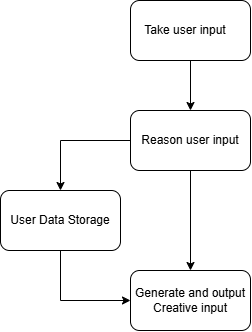

The diagram above was exported from draw.io. Its source (the exported page's mxGraphModel, read from the mxfile embedded in the PNG):
<mxGraphModel dx="1406" dy="746" grid="1" gridSize="10" guides="1" tooltips="1" connect="1" arrows="1" fold="1" page="1" pageScale="1" pageWidth="850" pageHeight="1100" math="0" shadow="0">
  <root>
    <mxCell id="0" />
    <mxCell id="1" parent="0" />
    <mxCell id="cJhjLaNDbjaEVEoKSA0G-1" edge="1" parent="1" source="cJhjLaNDbjaEVEoKSA0G-2" style="edgeStyle=orthogonalEdgeStyle;rounded=0;orthogonalLoop=1;jettySize=auto;html=1;exitX=0.5;exitY=1;exitDx=0;exitDy=0;entryX=0.5;entryY=0;entryDx=0;entryDy=0;" target="cJhjLaNDbjaEVEoKSA0G-5">
      <mxGeometry relative="1" as="geometry" />
    </mxCell>
    <mxCell id="cJhjLaNDbjaEVEoKSA0G-2" parent="1" style="rounded=1;whiteSpace=wrap;html=1;" value="" vertex="1">
      <mxGeometry height="60" width="120" x="410" y="180" as="geometry" />
    </mxCell>
    <mxCell id="cJhjLaNDbjaEVEoKSA0G-3" edge="1" parent="1" source="cJhjLaNDbjaEVEoKSA0G-5" style="edgeStyle=orthogonalEdgeStyle;rounded=0;orthogonalLoop=1;jettySize=auto;html=1;exitX=0;exitY=0.5;exitDx=0;exitDy=0;entryX=0.5;entryY=0;entryDx=0;entryDy=0;" target="cJhjLaNDbjaEVEoKSA0G-6">
      <mxGeometry relative="1" as="geometry" />
    </mxCell>
    <mxCell id="cJhjLaNDbjaEVEoKSA0G-4" edge="1" parent="1" source="cJhjLaNDbjaEVEoKSA0G-5" style="edgeStyle=orthogonalEdgeStyle;rounded=0;orthogonalLoop=1;jettySize=auto;html=1;exitX=0.5;exitY=1;exitDx=0;exitDy=0;entryX=0.5;entryY=0;entryDx=0;entryDy=0;" target="cJhjLaNDbjaEVEoKSA0G-7">
      <mxGeometry relative="1" as="geometry" />
    </mxCell>
    <mxCell id="cJhjLaNDbjaEVEoKSA0G-5" parent="1" style="rounded=1;whiteSpace=wrap;html=1;" value="Reason user input" vertex="1">
      <mxGeometry height="60" width="120" x="410" y="290" as="geometry" />
    </mxCell>
    <mxCell id="cJhjLaNDbjaEVEoKSA0G-6" parent="1" style="rounded=1;whiteSpace=wrap;html=1;" value="" vertex="1">
      <mxGeometry height="60" width="120" x="280" y="370" as="geometry" />
    </mxCell>
    <mxCell id="cJhjLaNDbjaEVEoKSA0G-7" parent="1" style="rounded=1;whiteSpace=wrap;html=1;" value="Generate and output&lt;div&gt;Creative input&lt;/div&gt;" vertex="1">
      <mxGeometry height="60" width="120" x="410" y="450" as="geometry" />
    </mxCell>
    <mxCell id="cJhjLaNDbjaEVEoKSA0G-8" parent="1" style="text;html=1;whiteSpace=wrap;strokeColor=none;fillColor=none;align=center;verticalAlign=middle;rounded=0;" value="Take user input" vertex="1">
      <mxGeometry height="60" width="120" x="405" y="180" as="geometry" />
    </mxCell>
    <mxCell id="cJhjLaNDbjaEVEoKSA0G-9" edge="1" parent="1" source="cJhjLaNDbjaEVEoKSA0G-10" style="edgeStyle=orthogonalEdgeStyle;rounded=0;orthogonalLoop=1;jettySize=auto;html=1;exitX=0.5;exitY=1;exitDx=0;exitDy=0;entryX=0;entryY=0.5;entryDx=0;entryDy=0;" target="cJhjLaNDbjaEVEoKSA0G-7">
      <mxGeometry relative="1" as="geometry" />
    </mxCell>
    <mxCell id="cJhjLaNDbjaEVEoKSA0G-10" parent="1" style="text;html=1;whiteSpace=wrap;strokeColor=none;fillColor=none;align=center;verticalAlign=middle;rounded=0;" value="User Data Storage" vertex="1">
      <mxGeometry height="60" width="120" x="280" y="370" as="geometry" />
    </mxCell>
  </root>
</mxGraphModel>